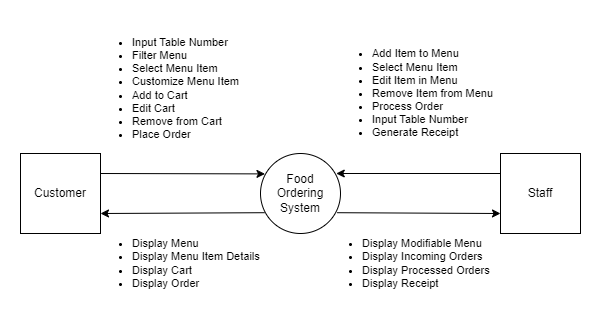

The diagram above was exported from draw.io. Its source (the exported page's mxGraphModel, read from the mxfile embedded in the PNG):
<mxGraphModel dx="705" dy="611" grid="1" gridSize="10" guides="1" tooltips="1" connect="1" arrows="1" fold="1" page="1" pageScale="1" pageWidth="10000" pageHeight="10000" math="0" shadow="0">
  <root>
    <mxCell id="0" />
    <mxCell id="1" parent="0" />
    <mxCell id="5" value="" style="rounded=0;whiteSpace=wrap;html=1;strokeColor=none;" vertex="1" parent="1">
      <mxGeometry x="160" y="120" width="600" height="310" as="geometry" />
    </mxCell>
    <mxCell id="2" value="Food &lt;br&gt;Ordering System" style="ellipse;whiteSpace=wrap;html=1;aspect=fixed;" vertex="1" parent="1">
      <mxGeometry x="420" y="270" width="80" height="80" as="geometry" />
    </mxCell>
    <mxCell id="3" value="Customer" style="whiteSpace=wrap;html=1;aspect=fixed;" vertex="1" parent="1">
      <mxGeometry x="180" y="270" width="80" height="80" as="geometry" />
    </mxCell>
    <mxCell id="4" value="" style="endArrow=classic;html=1;exitX=1;exitY=0.25;exitDx=0;exitDy=0;entryX=0.056;entryY=0.255;entryDx=0;entryDy=0;entryPerimeter=0;" edge="1" parent="1" source="3" target="2">
      <mxGeometry width="50" height="50" relative="1" as="geometry">
        <mxPoint x="310" y="300" as="sourcePoint" />
        <mxPoint x="360" y="250" as="targetPoint" />
      </mxGeometry>
    </mxCell>
    <mxCell id="6" value="Staff" style="whiteSpace=wrap;html=1;aspect=fixed;" vertex="1" parent="1">
      <mxGeometry x="660" y="270" width="80" height="80" as="geometry" />
    </mxCell>
    <mxCell id="7" value="" style="endArrow=classic;html=1;entryX=1;entryY=0.75;entryDx=0;entryDy=0;exitX=0.053;exitY=0.74;exitDx=0;exitDy=0;exitPerimeter=0;" edge="1" parent="1" source="2" target="3">
      <mxGeometry width="50" height="50" relative="1" as="geometry">
        <mxPoint x="319.9999999999999" y="310" as="sourcePoint" />
        <mxPoint x="369.9999999999999" y="260" as="targetPoint" />
      </mxGeometry>
    </mxCell>
    <mxCell id="8" value="" style="endArrow=classic;html=1;exitX=0.957;exitY=0.74;exitDx=0;exitDy=0;exitPerimeter=0;entryX=0;entryY=0.75;entryDx=0;entryDy=0;" edge="1" parent="1" source="2" target="6">
      <mxGeometry width="50" height="50" relative="1" as="geometry">
        <mxPoint x="499.9999999999999" y="330.00000000000006" as="sourcePoint" />
        <mxPoint x="639.0399999999998" y="330.00000000000006" as="targetPoint" />
      </mxGeometry>
    </mxCell>
    <mxCell id="9" value="" style="endArrow=classic;html=1;exitX=0;exitY=0.25;exitDx=0;exitDy=0;entryX=0.947;entryY=0.25;entryDx=0;entryDy=0;entryPerimeter=0;" edge="1" parent="1" source="6" target="2">
      <mxGeometry width="50" height="50" relative="1" as="geometry">
        <mxPoint x="499.9999999999999" y="290.00000000000006" as="sourcePoint" />
        <mxPoint x="500" y="290" as="targetPoint" />
      </mxGeometry>
    </mxCell>
    <mxCell id="10" value="&lt;ul style=&quot;font-size: 11px;&quot;&gt;&lt;li&gt;&lt;font style=&quot;font-size: 11px;&quot;&gt;Input Table Number&lt;/font&gt;&lt;/li&gt;&lt;li&gt;&lt;font style=&quot;font-size: 11px;&quot;&gt;Filter Menu&lt;/font&gt;&lt;/li&gt;&lt;li&gt;&lt;font style=&quot;font-size: 11px;&quot;&gt;Select Menu Item&lt;/font&gt;&lt;/li&gt;&lt;li&gt;&lt;font style=&quot;font-size: 11px;&quot;&gt;Customize Menu Item&lt;/font&gt;&lt;/li&gt;&lt;li&gt;&lt;font style=&quot;font-size: 11px;&quot;&gt;Add to Cart&lt;/font&gt;&lt;/li&gt;&lt;li&gt;&lt;font style=&quot;font-size: 11px;&quot;&gt;Edit Cart&lt;/font&gt;&lt;/li&gt;&lt;li&gt;&lt;font style=&quot;font-size: 11px;&quot;&gt;Remove from Cart&lt;/font&gt;&lt;/li&gt;&lt;li&gt;&lt;font style=&quot;font-size: 11px;&quot;&gt;Place Order&lt;/font&gt;&lt;/li&gt;&lt;/ul&gt;" style="text;html=1;strokeColor=none;fillColor=none;align=left;verticalAlign=middle;whiteSpace=wrap;rounded=0;" vertex="1" parent="1">
      <mxGeometry x="250" y="120" width="180" height="170" as="geometry" />
    </mxCell>
    <mxCell id="11" value="&lt;ul style=&quot;font-size: 11px;&quot;&gt;&lt;li&gt;&lt;span style=&quot;background-color: initial;&quot;&gt;Display Menu&lt;/span&gt;&lt;br&gt;&lt;/li&gt;&lt;li&gt;&lt;font style=&quot;font-size: 11px;&quot;&gt;Display Menu Item Details&lt;/font&gt;&lt;/li&gt;&lt;li&gt;&lt;font style=&quot;font-size: 11px;&quot;&gt;Display Cart&lt;/font&gt;&lt;/li&gt;&lt;li&gt;Display Order&lt;/li&gt;&lt;/ul&gt;" style="text;html=1;strokeColor=none;fillColor=none;align=left;verticalAlign=middle;whiteSpace=wrap;rounded=0;" vertex="1" parent="1">
      <mxGeometry x="250" y="340" width="180" height="80" as="geometry" />
    </mxCell>
    <mxCell id="12" value="&lt;ul style=&quot;font-size: 11px;&quot;&gt;&lt;li&gt;&lt;span style=&quot;background-color: initial;&quot;&gt;Display Modifiable Menu&lt;/span&gt;&lt;br&gt;&lt;/li&gt;&lt;li&gt;&lt;font style=&quot;font-size: 11px;&quot;&gt;Display Incoming Orders&lt;/font&gt;&lt;/li&gt;&lt;li&gt;&lt;font style=&quot;font-size: 11px;&quot;&gt;Display Processed Orders&lt;/font&gt;&lt;/li&gt;&lt;li&gt;Display Receipt&lt;/li&gt;&lt;/ul&gt;" style="text;html=1;strokeColor=none;fillColor=none;align=left;verticalAlign=middle;whiteSpace=wrap;rounded=0;" vertex="1" parent="1">
      <mxGeometry x="480" y="340" width="180" height="80" as="geometry" />
    </mxCell>
    <mxCell id="13" value="&lt;ul style=&quot;font-size: 11px;&quot;&gt;&lt;li&gt;&lt;span style=&quot;background-color: initial;&quot;&gt;Add Item to Menu&lt;/span&gt;&lt;br&gt;&lt;/li&gt;&lt;li&gt;&lt;font style=&quot;font-size: 11px;&quot;&gt;Select Menu Item&lt;/font&gt;&lt;/li&gt;&lt;li&gt;Edit Item in Menu&lt;/li&gt;&lt;li&gt;Remove Item from Menu&lt;/li&gt;&lt;li&gt;&lt;font style=&quot;font-size: 11px;&quot;&gt;Process Order&lt;/font&gt;&lt;/li&gt;&lt;li&gt;Input Table Number&lt;/li&gt;&lt;li&gt;Generate Receipt&lt;/li&gt;&lt;/ul&gt;" style="text;html=1;strokeColor=none;fillColor=none;align=left;verticalAlign=middle;whiteSpace=wrap;rounded=0;" vertex="1" parent="1">
      <mxGeometry x="490" y="140" width="170" height="140" as="geometry" />
    </mxCell>
  </root>
</mxGraphModel>